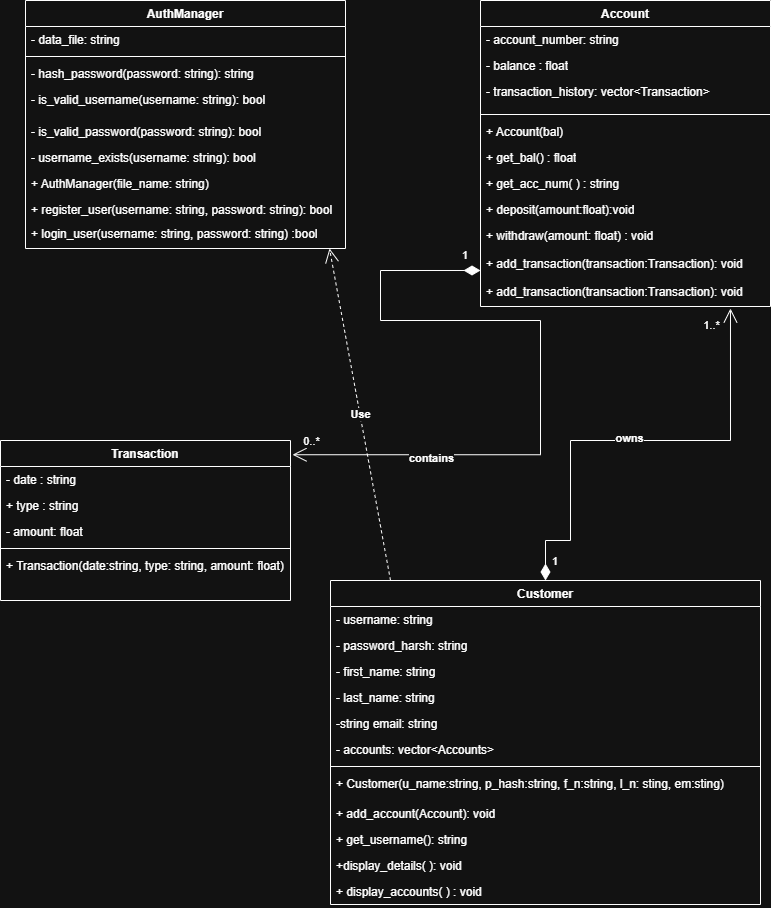

The diagram above was exported from draw.io. Its source (the exported page's mxGraphModel, read from the mxfile embedded in the PNG):
<mxGraphModel dx="968" dy="509" grid="1" gridSize="10" guides="1" tooltips="1" connect="1" arrows="1" fold="1" page="1" pageScale="1" pageWidth="827" pageHeight="1169" background="#ffffff" math="0" shadow="0">
  <root>
    <mxCell id="WIyWlLk6GJQsqaUBKTNV-0" />
    <mxCell id="WIyWlLk6GJQsqaUBKTNV-1" parent="WIyWlLk6GJQsqaUBKTNV-0" />
    <mxCell id="bbByE8wOZ7JZY36e-CPZ-8" parent="WIyWlLk6GJQsqaUBKTNV-1" style="swimlane;fontStyle=1;align=center;verticalAlign=top;childLayout=stackLayout;horizontal=1;startSize=26;horizontalStack=0;resizeParent=1;resizeParentMax=0;resizeLast=0;collapsible=1;marginBottom=0;whiteSpace=wrap;html=1;" value="Customer" vertex="1">
      <mxGeometry height="324" width="430" x="350" y="660" as="geometry" />
    </mxCell>
    <mxCell id="bbByE8wOZ7JZY36e-CPZ-9" parent="bbByE8wOZ7JZY36e-CPZ-8" style="text;strokeColor=none;fillColor=none;align=left;verticalAlign=top;spacingLeft=4;spacingRight=4;overflow=hidden;rotatable=0;points=[[0,0.5],[1,0.5]];portConstraint=eastwest;whiteSpace=wrap;html=1;" value="- username: string" vertex="1">
      <mxGeometry height="26" width="430" y="26" as="geometry" />
    </mxCell>
    <mxCell id="bbByE8wOZ7JZY36e-CPZ-12" parent="bbByE8wOZ7JZY36e-CPZ-8" style="text;strokeColor=none;fillColor=none;align=left;verticalAlign=top;spacingLeft=4;spacingRight=4;overflow=hidden;rotatable=0;points=[[0,0.5],[1,0.5]];portConstraint=eastwest;whiteSpace=wrap;html=1;" value="- password_harsh: string" vertex="1">
      <mxGeometry height="26" width="430" y="52" as="geometry" />
    </mxCell>
    <mxCell id="bbByE8wOZ7JZY36e-CPZ-15" parent="bbByE8wOZ7JZY36e-CPZ-8" style="text;strokeColor=none;fillColor=none;align=left;verticalAlign=top;spacingLeft=4;spacingRight=4;overflow=hidden;rotatable=0;points=[[0,0.5],[1,0.5]];portConstraint=eastwest;whiteSpace=wrap;html=1;" value="- first_name: string" vertex="1">
      <mxGeometry height="26" width="430" y="78" as="geometry" />
    </mxCell>
    <mxCell id="bbByE8wOZ7JZY36e-CPZ-13" parent="bbByE8wOZ7JZY36e-CPZ-8" style="text;strokeColor=none;fillColor=none;align=left;verticalAlign=top;spacingLeft=4;spacingRight=4;overflow=hidden;rotatable=0;points=[[0,0.5],[1,0.5]];portConstraint=eastwest;whiteSpace=wrap;html=1;" value="- last_name: string" vertex="1">
      <mxGeometry height="26" width="430" y="104" as="geometry" />
    </mxCell>
    <mxCell id="bbByE8wOZ7JZY36e-CPZ-23" parent="bbByE8wOZ7JZY36e-CPZ-8" style="text;strokeColor=none;fillColor=none;align=left;verticalAlign=top;spacingLeft=4;spacingRight=4;overflow=hidden;rotatable=0;points=[[0,0.5],[1,0.5]];portConstraint=eastwest;whiteSpace=wrap;html=1;" value="-string email: string" vertex="1">
      <mxGeometry height="26" width="430" y="130" as="geometry" />
    </mxCell>
    <mxCell id="bbByE8wOZ7JZY36e-CPZ-26" parent="bbByE8wOZ7JZY36e-CPZ-8" style="text;strokeColor=none;fillColor=none;align=left;verticalAlign=top;spacingLeft=4;spacingRight=4;overflow=hidden;rotatable=0;points=[[0,0.5],[1,0.5]];portConstraint=eastwest;whiteSpace=wrap;html=1;" value="- accounts: vector&amp;lt;Accounts&amp;gt;" vertex="1">
      <mxGeometry height="26" width="430" y="156" as="geometry" />
    </mxCell>
    <mxCell id="bbByE8wOZ7JZY36e-CPZ-10" parent="bbByE8wOZ7JZY36e-CPZ-8" style="line;strokeWidth=1;fillColor=none;align=left;verticalAlign=middle;spacingTop=-1;spacingLeft=3;spacingRight=3;rotatable=0;labelPosition=right;points=[];portConstraint=eastwest;strokeColor=inherit;" value="" vertex="1">
      <mxGeometry height="8" width="430" y="182" as="geometry" />
    </mxCell>
    <mxCell id="bbByE8wOZ7JZY36e-CPZ-25" parent="bbByE8wOZ7JZY36e-CPZ-8" style="text;strokeColor=none;fillColor=none;align=left;verticalAlign=top;spacingLeft=4;spacingRight=4;overflow=hidden;rotatable=0;points=[[0,0.5],[1,0.5]];portConstraint=eastwest;whiteSpace=wrap;html=1;" value="+ Customer(u_name:string, p_hash:string, f_n:string, l_n: sting, em:sting)" vertex="1">
      <mxGeometry height="30" width="430" y="190" as="geometry" />
    </mxCell>
    <mxCell id="bbByE8wOZ7JZY36e-CPZ-24" parent="bbByE8wOZ7JZY36e-CPZ-8" style="text;strokeColor=none;fillColor=none;align=left;verticalAlign=top;spacingLeft=4;spacingRight=4;overflow=hidden;rotatable=0;points=[[0,0.5],[1,0.5]];portConstraint=eastwest;whiteSpace=wrap;html=1;" value="+ add_account(Account): void" vertex="1">
      <mxGeometry height="26" width="430" y="220" as="geometry" />
    </mxCell>
    <mxCell id="bbByE8wOZ7JZY36e-CPZ-11" parent="bbByE8wOZ7JZY36e-CPZ-8" style="text;strokeColor=none;fillColor=none;align=left;verticalAlign=top;spacingLeft=4;spacingRight=4;overflow=hidden;rotatable=0;points=[[0,0.5],[1,0.5]];portConstraint=eastwest;whiteSpace=wrap;html=1;" value="+ get_username(): string" vertex="1">
      <mxGeometry height="26" width="430" y="246" as="geometry" />
    </mxCell>
    <mxCell id="bbByE8wOZ7JZY36e-CPZ-27" parent="bbByE8wOZ7JZY36e-CPZ-8" style="text;strokeColor=none;fillColor=none;align=left;verticalAlign=top;spacingLeft=4;spacingRight=4;overflow=hidden;rotatable=0;points=[[0,0.5],[1,0.5]];portConstraint=eastwest;whiteSpace=wrap;html=1;" value="+display_details( ): void" vertex="1">
      <mxGeometry height="26" width="430" y="272" as="geometry" />
    </mxCell>
    <mxCell id="bbByE8wOZ7JZY36e-CPZ-28" parent="bbByE8wOZ7JZY36e-CPZ-8" style="text;strokeColor=none;fillColor=none;align=left;verticalAlign=top;spacingLeft=4;spacingRight=4;overflow=hidden;rotatable=0;points=[[0,0.5],[1,0.5]];portConstraint=eastwest;whiteSpace=wrap;html=1;" value="+ display_accounts( ) : void" vertex="1">
      <mxGeometry height="26" width="430" y="298" as="geometry" />
    </mxCell>
    <mxCell id="bbByE8wOZ7JZY36e-CPZ-29" parent="WIyWlLk6GJQsqaUBKTNV-1" style="swimlane;fontStyle=1;align=center;verticalAlign=top;childLayout=stackLayout;horizontal=1;startSize=26;horizontalStack=0;resizeParent=1;resizeParentMax=0;resizeLast=0;collapsible=1;marginBottom=0;whiteSpace=wrap;html=1;" value="Account" vertex="1">
      <mxGeometry height="306" width="290" x="500" y="80" as="geometry" />
    </mxCell>
    <mxCell id="bbByE8wOZ7JZY36e-CPZ-30" parent="bbByE8wOZ7JZY36e-CPZ-29" style="text;strokeColor=none;fillColor=none;align=left;verticalAlign=top;spacingLeft=4;spacingRight=4;overflow=hidden;rotatable=0;points=[[0,0.5],[1,0.5]];portConstraint=eastwest;whiteSpace=wrap;html=1;" value="- account_number: string" vertex="1">
      <mxGeometry height="26" width="290" y="26" as="geometry" />
    </mxCell>
    <mxCell id="bbByE8wOZ7JZY36e-CPZ-33" parent="bbByE8wOZ7JZY36e-CPZ-29" style="text;strokeColor=none;fillColor=none;align=left;verticalAlign=top;spacingLeft=4;spacingRight=4;overflow=hidden;rotatable=0;points=[[0,0.5],[1,0.5]];portConstraint=eastwest;whiteSpace=wrap;html=1;" value="- balance : float" vertex="1">
      <mxGeometry height="26" width="290" y="52" as="geometry" />
    </mxCell>
    <mxCell id="bbByE8wOZ7JZY36e-CPZ-34" parent="bbByE8wOZ7JZY36e-CPZ-29" style="text;strokeColor=none;fillColor=none;align=left;verticalAlign=top;spacingLeft=4;spacingRight=4;overflow=hidden;rotatable=0;points=[[0,0.5],[1,0.5]];portConstraint=eastwest;whiteSpace=wrap;html=1;" value="- transaction_history: vector&amp;lt;Transaction&amp;gt;" vertex="1">
      <mxGeometry height="32" width="290" y="78" as="geometry" />
    </mxCell>
    <mxCell id="bbByE8wOZ7JZY36e-CPZ-31" parent="bbByE8wOZ7JZY36e-CPZ-29" style="line;strokeWidth=1;fillColor=none;align=left;verticalAlign=middle;spacingTop=-1;spacingLeft=3;spacingRight=3;rotatable=0;labelPosition=right;points=[];portConstraint=eastwest;strokeColor=inherit;" value="" vertex="1">
      <mxGeometry height="8" width="290" y="110" as="geometry" />
    </mxCell>
    <mxCell id="bbByE8wOZ7JZY36e-CPZ-36" parent="bbByE8wOZ7JZY36e-CPZ-29" style="text;strokeColor=none;fillColor=none;align=left;verticalAlign=top;spacingLeft=4;spacingRight=4;overflow=hidden;rotatable=0;points=[[0,0.5],[1,0.5]];portConstraint=eastwest;whiteSpace=wrap;html=1;" value="+ Account(bal)" vertex="1">
      <mxGeometry height="26" width="290" y="118" as="geometry" />
    </mxCell>
    <mxCell id="bbByE8wOZ7JZY36e-CPZ-35" parent="bbByE8wOZ7JZY36e-CPZ-29" style="text;strokeColor=none;fillColor=none;align=left;verticalAlign=top;spacingLeft=4;spacingRight=4;overflow=hidden;rotatable=0;points=[[0,0.5],[1,0.5]];portConstraint=eastwest;whiteSpace=wrap;html=1;" value="+ get_bal() : float" vertex="1">
      <mxGeometry height="26" width="290" y="144" as="geometry" />
    </mxCell>
    <mxCell id="bbByE8wOZ7JZY36e-CPZ-32" parent="bbByE8wOZ7JZY36e-CPZ-29" style="text;strokeColor=none;fillColor=none;align=left;verticalAlign=top;spacingLeft=4;spacingRight=4;overflow=hidden;rotatable=0;points=[[0,0.5],[1,0.5]];portConstraint=eastwest;whiteSpace=wrap;html=1;" value="+ get_acc_num( ) : string" vertex="1">
      <mxGeometry height="26" width="290" y="170" as="geometry" />
    </mxCell>
    <mxCell id="bbByE8wOZ7JZY36e-CPZ-37" parent="bbByE8wOZ7JZY36e-CPZ-29" style="text;strokeColor=none;fillColor=none;align=left;verticalAlign=top;spacingLeft=4;spacingRight=4;overflow=hidden;rotatable=0;points=[[0,0.5],[1,0.5]];portConstraint=eastwest;whiteSpace=wrap;html=1;" value="+ deposit(amount:float):void" vertex="1">
      <mxGeometry height="26" width="290" y="196" as="geometry" />
    </mxCell>
    <mxCell id="bbByE8wOZ7JZY36e-CPZ-39" parent="bbByE8wOZ7JZY36e-CPZ-29" style="text;strokeColor=none;fillColor=none;align=left;verticalAlign=top;spacingLeft=4;spacingRight=4;overflow=hidden;rotatable=0;points=[[0,0.5],[1,0.5]];portConstraint=eastwest;whiteSpace=wrap;html=1;" value="+ withdraw(amount: float) : void" vertex="1">
      <mxGeometry height="28" width="290" y="222" as="geometry" />
    </mxCell>
    <mxCell id="bbByE8wOZ7JZY36e-CPZ-62" parent="bbByE8wOZ7JZY36e-CPZ-29" style="text;strokeColor=none;fillColor=none;align=left;verticalAlign=top;spacingLeft=4;spacingRight=4;overflow=hidden;rotatable=0;points=[[0,0.5],[1,0.5]];portConstraint=eastwest;whiteSpace=wrap;html=1;" value="+ add_transaction(transaction:Transaction): void" vertex="1">
      <mxGeometry height="28" width="290" y="250" as="geometry" />
    </mxCell>
    <mxCell id="bbByE8wOZ7JZY36e-CPZ-38" parent="bbByE8wOZ7JZY36e-CPZ-29" style="text;strokeColor=none;fillColor=none;align=left;verticalAlign=top;spacingLeft=4;spacingRight=4;overflow=hidden;rotatable=0;points=[[0,0.5],[1,0.5]];portConstraint=eastwest;whiteSpace=wrap;html=1;" value="+ add_transaction(transaction:Transaction): void" vertex="1">
      <mxGeometry height="28" width="290" y="278" as="geometry" />
    </mxCell>
    <mxCell id="bbByE8wOZ7JZY36e-CPZ-40" parent="WIyWlLk6GJQsqaUBKTNV-1" style="swimlane;fontStyle=1;align=center;verticalAlign=top;childLayout=stackLayout;horizontal=1;startSize=26;horizontalStack=0;resizeParent=1;resizeParentMax=0;resizeLast=0;collapsible=1;marginBottom=0;whiteSpace=wrap;html=1;" value="Transaction" vertex="1">
      <mxGeometry height="160" width="290" x="20" y="520" as="geometry" />
    </mxCell>
    <mxCell id="bbByE8wOZ7JZY36e-CPZ-41" parent="bbByE8wOZ7JZY36e-CPZ-40" style="text;strokeColor=none;fillColor=none;align=left;verticalAlign=top;spacingLeft=4;spacingRight=4;overflow=hidden;rotatable=0;points=[[0,0.5],[1,0.5]];portConstraint=eastwest;whiteSpace=wrap;html=1;" value="- date : string" vertex="1">
      <mxGeometry height="26" width="290" y="26" as="geometry" />
    </mxCell>
    <mxCell id="bbByE8wOZ7JZY36e-CPZ-56" parent="bbByE8wOZ7JZY36e-CPZ-40" style="text;strokeColor=none;fillColor=none;align=left;verticalAlign=top;spacingLeft=4;spacingRight=4;overflow=hidden;rotatable=0;points=[[0,0.5],[1,0.5]];portConstraint=eastwest;whiteSpace=wrap;html=1;" value="+ type : string" vertex="1">
      <mxGeometry height="26" width="290" y="52" as="geometry" />
    </mxCell>
    <mxCell id="bbByE8wOZ7JZY36e-CPZ-55" parent="bbByE8wOZ7JZY36e-CPZ-40" style="text;strokeColor=none;fillColor=none;align=left;verticalAlign=top;spacingLeft=4;spacingRight=4;overflow=hidden;rotatable=0;points=[[0,0.5],[1,0.5]];portConstraint=eastwest;whiteSpace=wrap;html=1;" value="- amount: float" vertex="1">
      <mxGeometry height="26" width="290" y="78" as="geometry" />
    </mxCell>
    <mxCell id="bbByE8wOZ7JZY36e-CPZ-42" parent="bbByE8wOZ7JZY36e-CPZ-40" style="line;strokeWidth=1;fillColor=none;align=left;verticalAlign=middle;spacingTop=-1;spacingLeft=3;spacingRight=3;rotatable=0;labelPosition=right;points=[];portConstraint=eastwest;strokeColor=inherit;" value="" vertex="1">
      <mxGeometry height="8" width="290" y="104" as="geometry" />
    </mxCell>
    <mxCell id="bbByE8wOZ7JZY36e-CPZ-43" parent="bbByE8wOZ7JZY36e-CPZ-40" style="text;strokeColor=none;fillColor=none;align=left;verticalAlign=top;spacingLeft=4;spacingRight=4;overflow=hidden;rotatable=0;points=[[0,0.5],[1,0.5]];portConstraint=eastwest;whiteSpace=wrap;html=1;" value="+ Transaction(date:string, type: string, amount: float)" vertex="1">
      <mxGeometry height="48" width="290" y="112" as="geometry" />
    </mxCell>
    <mxCell id="bbByE8wOZ7JZY36e-CPZ-44" parent="WIyWlLk6GJQsqaUBKTNV-1" style="swimlane;fontStyle=1;align=center;verticalAlign=top;childLayout=stackLayout;horizontal=1;startSize=26;horizontalStack=0;resizeParent=1;resizeParentMax=0;resizeLast=0;collapsible=1;marginBottom=0;whiteSpace=wrap;html=1;" value="AuthManager" vertex="1">
      <mxGeometry height="248" width="320" x="45" y="80" as="geometry" />
    </mxCell>
    <mxCell id="bbByE8wOZ7JZY36e-CPZ-45" parent="bbByE8wOZ7JZY36e-CPZ-44" style="text;strokeColor=none;fillColor=none;align=left;verticalAlign=top;spacingLeft=4;spacingRight=4;overflow=hidden;rotatable=0;points=[[0,0.5],[1,0.5]];portConstraint=eastwest;whiteSpace=wrap;html=1;" value="- data_file: string" vertex="1">
      <mxGeometry height="26" width="320" y="26" as="geometry" />
    </mxCell>
    <mxCell id="bbByE8wOZ7JZY36e-CPZ-48" parent="bbByE8wOZ7JZY36e-CPZ-44" style="line;strokeWidth=1;fillColor=none;align=left;verticalAlign=middle;spacingTop=-1;spacingLeft=3;spacingRight=3;rotatable=0;labelPosition=right;points=[];portConstraint=eastwest;strokeColor=inherit;" value="" vertex="1">
      <mxGeometry height="8" width="320" y="52" as="geometry" />
    </mxCell>
    <mxCell id="bbByE8wOZ7JZY36e-CPZ-46" parent="bbByE8wOZ7JZY36e-CPZ-44" style="text;strokeColor=none;fillColor=none;align=left;verticalAlign=top;spacingLeft=4;spacingRight=4;overflow=hidden;rotatable=0;points=[[0,0.5],[1,0.5]];portConstraint=eastwest;whiteSpace=wrap;html=1;" value="- hash_password(password: string): string" vertex="1">
      <mxGeometry height="26" width="320" y="60" as="geometry" />
    </mxCell>
    <mxCell id="bbByE8wOZ7JZY36e-CPZ-47" parent="bbByE8wOZ7JZY36e-CPZ-44" style="text;strokeColor=none;fillColor=none;align=left;verticalAlign=top;spacingLeft=4;spacingRight=4;overflow=hidden;rotatable=0;points=[[0,0.5],[1,0.5]];portConstraint=eastwest;whiteSpace=wrap;html=1;" value="- is_valid_username(username: string): bool" vertex="1">
      <mxGeometry height="32" width="320" y="86" as="geometry" />
    </mxCell>
    <mxCell id="bbByE8wOZ7JZY36e-CPZ-49" parent="bbByE8wOZ7JZY36e-CPZ-44" style="text;strokeColor=none;fillColor=none;align=left;verticalAlign=top;spacingLeft=4;spacingRight=4;overflow=hidden;rotatable=0;points=[[0,0.5],[1,0.5]];portConstraint=eastwest;whiteSpace=wrap;html=1;" value="- is_valid_password(password: string): bool" vertex="1">
      <mxGeometry height="26" width="320" y="118" as="geometry" />
    </mxCell>
    <mxCell id="bbByE8wOZ7JZY36e-CPZ-50" parent="bbByE8wOZ7JZY36e-CPZ-44" style="text;strokeColor=none;fillColor=none;align=left;verticalAlign=top;spacingLeft=4;spacingRight=4;overflow=hidden;rotatable=0;points=[[0,0.5],[1,0.5]];portConstraint=eastwest;whiteSpace=wrap;html=1;" value="- username_exists(username: string): bool" vertex="1">
      <mxGeometry height="26" width="320" y="144" as="geometry" />
    </mxCell>
    <mxCell id="bbByE8wOZ7JZY36e-CPZ-51" parent="bbByE8wOZ7JZY36e-CPZ-44" style="text;strokeColor=none;fillColor=none;align=left;verticalAlign=top;spacingLeft=4;spacingRight=4;overflow=hidden;rotatable=0;points=[[0,0.5],[1,0.5]];portConstraint=eastwest;whiteSpace=wrap;html=1;" value="+ AuthManager(file_name: string)" vertex="1">
      <mxGeometry height="26" width="320" y="170" as="geometry" />
    </mxCell>
    <mxCell id="bbByE8wOZ7JZY36e-CPZ-52" parent="bbByE8wOZ7JZY36e-CPZ-44" style="text;strokeColor=none;fillColor=none;align=left;verticalAlign=top;spacingLeft=4;spacingRight=4;overflow=hidden;rotatable=0;points=[[0,0.5],[1,0.5]];portConstraint=eastwest;whiteSpace=wrap;html=1;" value="+ register_user(username: string, password: string): bool" vertex="1">
      <mxGeometry height="24" width="320" y="196" as="geometry" />
    </mxCell>
    <mxCell id="bbByE8wOZ7JZY36e-CPZ-53" parent="bbByE8wOZ7JZY36e-CPZ-44" style="text;strokeColor=none;fillColor=none;align=left;verticalAlign=top;spacingLeft=4;spacingRight=4;overflow=hidden;rotatable=0;points=[[0,0.5],[1,0.5]];portConstraint=eastwest;whiteSpace=wrap;html=1;" value="+ login_user(username: string, password: string) :bool" vertex="1">
      <mxGeometry height="28" width="320" y="220" as="geometry" />
    </mxCell>
    <mxCell id="bbByE8wOZ7JZY36e-CPZ-58" edge="1" parent="WIyWlLk6GJQsqaUBKTNV-1" style="endArrow=open;endSize=12;dashed=1;html=1;rounded=0;entryX=1;entryY=0.5;entryDx=0;entryDy=0;" value="&lt;b&gt;Use&lt;/b&gt;">
      <mxGeometry relative="1" width="160" as="geometry">
        <mxPoint x="410" y="660" as="sourcePoint" />
        <mxPoint x="349" y="328.0000000000001" as="targetPoint" />
      </mxGeometry>
    </mxCell>
    <mxCell id="bbByE8wOZ7JZY36e-CPZ-59" edge="1" parent="WIyWlLk6GJQsqaUBKTNV-1" source="bbByE8wOZ7JZY36e-CPZ-8" style="endArrow=open;html=1;endSize=12;startArrow=diamondThin;startSize=14;startFill=1;edgeStyle=orthogonalEdgeStyle;align=left;verticalAlign=bottom;rounded=0;exitX=0.5;exitY=0;exitDx=0;exitDy=0;entryX=0.862;entryY=1.071;entryDx=0;entryDy=0;entryPerimeter=0;" target="bbByE8wOZ7JZY36e-CPZ-38" value="1">
      <mxGeometry relative="1" x="-0.9588" y="-5" as="geometry">
        <mxPoint as="offset" />
        <Array as="points">
          <mxPoint x="565" y="620" />
          <mxPoint x="590" y="620" />
          <mxPoint x="590" y="520" />
          <mxPoint x="750" y="520" />
        </Array>
        <mxPoint x="590" y="560" as="sourcePoint" />
        <mxPoint x="750" y="500" as="targetPoint" />
      </mxGeometry>
    </mxCell>
    <mxCell id="bbByE8wOZ7JZY36e-CPZ-60" connectable="0" parent="bbByE8wOZ7JZY36e-CPZ-59" style="edgeLabel;html=1;align=center;verticalAlign=middle;resizable=0;points=[];" value="1..*" vertex="1">
      <mxGeometry relative="1" x="0.8628" y="-2" as="geometry">
        <mxPoint x="-22" y="-14" as="offset" />
      </mxGeometry>
    </mxCell>
    <mxCell id="bbByE8wOZ7JZY36e-CPZ-64" connectable="0" parent="bbByE8wOZ7JZY36e-CPZ-59" style="edgeLabel;html=1;align=center;verticalAlign=middle;resizable=0;points=[];" value="&lt;b&gt;owns&lt;/b&gt;" vertex="1">
      <mxGeometry relative="1" x="-0.0212" y="3" as="geometry">
        <mxPoint as="offset" />
      </mxGeometry>
    </mxCell>
    <mxCell id="bbByE8wOZ7JZY36e-CPZ-61" edge="1" parent="WIyWlLk6GJQsqaUBKTNV-1" source="bbByE8wOZ7JZY36e-CPZ-62" style="endArrow=open;html=1;endSize=12;startArrow=diamondThin;startSize=14;startFill=1;edgeStyle=orthogonalEdgeStyle;align=left;verticalAlign=bottom;rounded=0;entryX=1.007;entryY=0.089;entryDx=0;entryDy=0;entryPerimeter=0;exitX=0;exitY=0.714;exitDx=0;exitDy=0;exitPerimeter=0;" target="bbByE8wOZ7JZY36e-CPZ-40" value="1">
      <mxGeometry relative="1" x="-0.9422" y="-6" as="geometry">
        <mxPoint as="offset" />
        <Array as="points">
          <mxPoint x="400" y="350" />
          <mxPoint x="400" y="400" />
          <mxPoint x="560" y="400" />
          <mxPoint x="560" y="534" />
        </Array>
        <mxPoint x="490" y="350" as="sourcePoint" />
        <mxPoint x="570" y="480" as="targetPoint" />
      </mxGeometry>
    </mxCell>
    <mxCell id="bbByE8wOZ7JZY36e-CPZ-63" connectable="0" parent="bbByE8wOZ7JZY36e-CPZ-61" style="edgeLabel;html=1;align=center;verticalAlign=middle;resizable=0;points=[];" value="&lt;b&gt;contains&lt;/b&gt;" vertex="1">
      <mxGeometry relative="1" x="0.598" y="3" as="geometry">
        <mxPoint x="-1" as="offset" />
      </mxGeometry>
    </mxCell>
    <mxCell id="bbByE8wOZ7JZY36e-CPZ-66" connectable="0" parent="bbByE8wOZ7JZY36e-CPZ-61" style="edgeLabel;html=1;align=center;verticalAlign=middle;resizable=0;points=[];" value="0..*" vertex="1">
      <mxGeometry relative="1" x="0.9447" y="-2" as="geometry">
        <mxPoint x="-1" y="-12" as="offset" />
      </mxGeometry>
    </mxCell>
  </root>
</mxGraphModel>